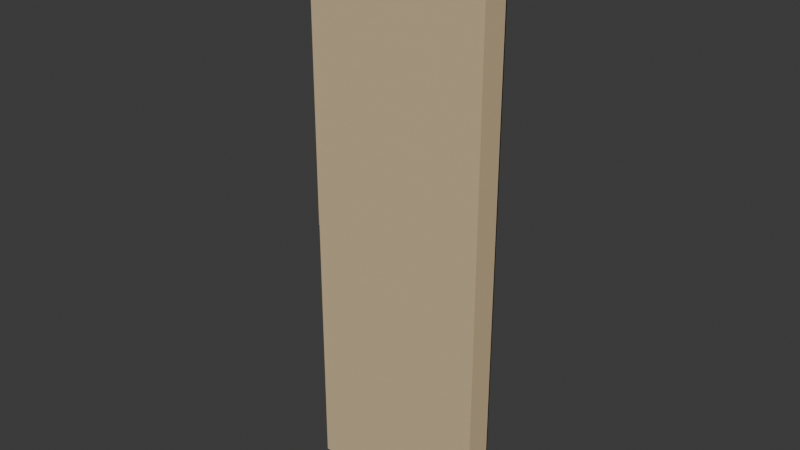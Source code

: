 # Source: spawn-a-receiver-lsw-s-part-2.blend  (saved by Blender 5.2.44; exported with 4.5.12 LTS)
import bpy
from mathutils import Matrix  # noqa: F401  (used for matrix-valued properties, if any)

bpy.ops.wm.read_factory_settings(use_empty=True)
scene = bpy.context.scene
scene.name = 'Scene'

# ---- collections
col_collection = bpy.data.collections.new('Collection'); scene.collection.children.link(col_collection)

# ---- images (referenced by path relative to the original .blend; pixels are not part of the script)
import os
ASSET_DIR = os.environ.get("B2B_ASSET_DIR", "")  # directory of the original .blend (textures are referenced by path, not embedded)
HERE = os.path.dirname(os.path.abspath(__file__))  # packed textures are extracted next to this script under _unpacked/

def load_image(name, relpath, width, height, colorspace="sRGB"):
    """Load a texture the original file referenced (path relative to the .blend, or extracted next to this script)."""
    p = next((c for c in (os.path.join(HERE, relpath), os.path.join(ASSET_DIR, relpath)) if relpath and os.path.exists(c)), "")
    if p:
        img = bpy.data.images.load(p, check_existing=True)
        img.name = name
    else:  # same state as the original file: an image datablock whose file is absent (Cycles renders it pink)
        img = bpy.data.images.new(name, width, height)
        img.source = "FILE"
        img.filepath = "//" + (relpath or name)
    img.colorspace_settings.name = colorspace
    return img
img_bz06_sand_plaster_albedo_png = load_image('bz06_sand_plaster-albedo.png', '_unpacked/bz06_sand_plaster-albedo.54c1fca4.png', 1024, 1024, 'sRGB')
img_bz06_sand_plaster_arm_png = load_image('bz06_sand_plaster-arm.png', '_unpacked/bz06_sand_plaster-arm.04b42e1a.png', 1024, 1024, 'Non-Color')
img_bz06_sand_plaster_normal_png = load_image('bz06_sand_plaster-normal.png', '_unpacked/bz06_sand_plaster-normal.109c7022.png', 1024, 1024, 'Non-Color')

# ---- materials (node trees are filled in below, after node groups)
mat_bz06_sand_plaster = bpy.data.materials.new('bz06_sand_plaster')

# ---- node groups
ng_gltf_material_output = bpy.data.node_groups.new('glTF Material Output', 'ShaderNodeTree')
_s = ng_gltf_material_output.interface.new_socket(name='Occlusion', in_out='INPUT', socket_type='NodeSocketFloat')
_N = ng_gltf_material_output.nodes; _L = ng_gltf_material_output.links
n0 = _N.new('NodeGroupInput'); n0.name = 'Group Input'; n0.location = (0, 0)

# ---- material node trees
mat_bz06_sand_plaster.use_nodes = True; mat_bz06_sand_plaster.node_tree.nodes.clear()
_N = mat_bz06_sand_plaster.node_tree.nodes; _L = mat_bz06_sand_plaster.node_tree.links
n0 = _N.new('ShaderNodeBsdfPrincipled'); n0.name = 'Principled BSDF'; n0.location = (-200, 100)
n0.inputs[10].default_value = 0.005
n1 = _N.new('ShaderNodeOutputMaterial'); n1.name = 'Material Output'; n1.location = (200, 100)
n2 = _N.new('ShaderNodeTexImage'); n2.name = 'Image Texture'; n2.location = (-700, 300)
n2.image = img_bz06_sand_plaster_albedo_png
n3 = _N.new('ShaderNodeMix'); n3.name = 'Mix'; n3.location = (-350, 300)
n3.data_type = 'RGBA'
n3.blend_type = 'MULTIPLY'
n3.inputs[0].default_value = 1.0
n3.inputs[7].default_value = (1.0, 1.0, 1.0, 1.0)
n4 = _N.new('ShaderNodeTexImage'); n4.name = 'Image Texture.001'; n4.location = (-700, -50)
n4.image = img_bz06_sand_plaster_arm_png
n5 = _N.new('ShaderNodeSeparateColor'); n5.name = 'Separate Color'; n5.location = (-350, -50)
n6 = _N.new('ShaderNodeMath'); n6.name = 'Math'; n6.location = (0, 0)
n6.operation = 'MULTIPLY'
n6.inputs[1].default_value = 0.93
n7 = _N.new('ShaderNodeGroup'); n7.name = 'Group'; n7.location = (0, -250)
n7.node_tree = ng_gltf_material_output
n8 = _N.new('ShaderNodeTexImage'); n8.name = 'Image Texture.002'; n8.location = (-700, -400)
n8.image = img_bz06_sand_plaster_normal_png
n9 = _N.new('ShaderNodeNormalMap'); n9.name = 'Normal Map'; n9.location = (-350, -400)
n9.width = 160
n9.inputs[0].default_value = 0.25
_L.new(n0.outputs[0], n1.inputs[0])
_L.new(n2.outputs[0], n3.inputs[6])
_L.new(n3.outputs[2], n0.inputs[0])
_L.new(n4.outputs[0], n5.inputs[0])
_L.new(n5.outputs[1], n6.inputs[0])
_L.new(n6.outputs[0], n0.inputs[2])
_L.new(n5.outputs[0], n7.inputs[0])
_L.new(n8.outputs[0], n9.inputs[1])
_L.new(n9.outputs[0], n0.inputs[5])
n1.is_active_output = True

# ---- world
world_world = bpy.data.worlds.new('World'); scene.world = world_world
world_world.use_nodes = True; world_world.node_tree.nodes.clear()
_N = world_world.node_tree.nodes; _L = world_world.node_tree.links
n0 = _N.new('ShaderNodeOutputWorld'); n0.name = 'World Output'; n0.location = (200, 100)
n1 = _N.new('ShaderNodeBackground'); n1.name = 'Background'; n1.location = (-200, 100)
n1.inputs[0].default_value = (0.05088, 0.05088, 0.05088, 1.0)
_L.new(n1.outputs[0], n0.inputs[0])
n0.is_active_output = True
world_world.color = (0.05088, 0.05088, 0.05088)
world_world.sun_shadow_jitter_overblur = 0.0

# ---- meshes
me_lsw_s_part_2_field = bpy.data.meshes.new('lsw-s-part-2-field')
me_lsw_s_part_2_field.from_pydata([(-1.55, -0.235, 0.0), (-1.543, -0.235, 0.0), (-1.543, -0.235, 0.12), (-1.55, -0.235, 0.12)], [], [(1, 2, 3, 0)])
_uv = me_lsw_s_part_2_field.uv_layers.new(name='UVMap')
_uv.uv.foreach_set('vector', [-0.7713, 0.0, -0.7713, 0.06, -0.775, 0.06, -0.775, 0.0])
_ca = me_lsw_s_part_2_field.color_attributes.new('COLOR_0', 'FLOAT_COLOR', 'POINT')
_ca.data.foreach_set('color', [0.955, 0.955, 0.955, 1.0, 0.955, 0.955, 0.955, 1.0, 0.955, 0.955, 0.955, 1.0, 0.955, 0.955, 0.955, 1.0])
me_lsw_s_part_2_field.materials.append(mat_bz06_sand_plaster)
me_lsw_s_part_2_field.update()
me_lsw_s_part_2_field_001 = bpy.data.meshes.new('lsw-s-part-2-field.001')
me_lsw_s_part_2_field_001.from_pydata([(-1.55, -0.235, 0.12), (-1.543, -0.235, 0.12), (-1.543, -0.235, 0.18), (-1.55, -0.235, 0.18)], [], [(1, 2, 3, 0)])
_uv = me_lsw_s_part_2_field_001.uv_layers.new(name='UVMap')
_uv.uv.foreach_set('vector', [-0.7713, 0.06, -0.7713, 0.09, -0.775, 0.09, -0.775, 0.06])
_ca = me_lsw_s_part_2_field_001.color_attributes.new('COLOR_0', 'FLOAT_COLOR', 'POINT')
_ca.data.foreach_set('color', [0.955, 0.955, 0.955, 1.0, 0.955, 0.955, 0.955, 1.0, 1.0, 1.0, 1.0, 1.0, 1.0, 1.0, 1.0, 1.0])
me_lsw_s_part_2_field_001.materials.append(mat_bz06_sand_plaster)
me_lsw_s_part_2_field_001.update()
me_lsw_s_part_2_field_002 = bpy.data.meshes.new('lsw-s-part-2-field.002')
me_lsw_s_part_2_field_002.from_pydata([(-1.55, -0.235, 0.18), (-1.543, -0.235, 0.18), (-1.543, -0.235, 4.5), (-1.55, -0.235, 4.5)], [], [(1, 2, 3, 0)])
_uv = me_lsw_s_part_2_field_002.uv_layers.new(name='UVMap')
_uv.uv.foreach_set('vector', [-0.7713, 0.09, -0.7713, 2.25, -0.775, 2.25, -0.775, 0.09])
_ca = me_lsw_s_part_2_field_002.color_attributes.new('COLOR_0', 'FLOAT_COLOR', 'POINT')
_ca.data.foreach_set('color', [1.0, 1.0, 1.0, 1.0, 1.0, 1.0, 1.0, 1.0, 1.0, 1.0, 1.0, 1.0, 1.0, 1.0, 1.0, 1.0])
me_lsw_s_part_2_field_002.materials.append(mat_bz06_sand_plaster)
me_lsw_s_part_2_field_002.update()
me_lsw_s_part_2_field_003 = bpy.data.meshes.new('lsw-s-part-2-field.003')
me_lsw_s_part_2_field_003.from_pydata([(-1.55, -0.25, 4.5), (-1.543, -0.25, 4.5), (-1.543, -0.25, 9.9), (-1.55, -0.25, 9.9)], [], [(1, 2, 3, 0)])
_uv = me_lsw_s_part_2_field_003.uv_layers.new(name='UVMap')
_uv.uv.foreach_set('vector', [-0.7713, 2.25, -0.7713, 4.95, -0.775, 4.95, -0.775, 2.25])
_ca = me_lsw_s_part_2_field_003.color_attributes.new('COLOR_0', 'FLOAT_COLOR', 'POINT')
_ca.data.foreach_set('color', [1.0, 1.0, 1.0, 1.0, 1.0, 1.0, 1.0, 1.0, 1.0, 1.0, 1.0, 1.0, 1.0, 1.0, 1.0, 1.0])
me_lsw_s_part_2_field_003.materials.append(mat_bz06_sand_plaster)
me_lsw_s_part_2_field_003.update()
me_lsw_s_part_2_field_004 = bpy.data.meshes.new('lsw-s-part-2-field.004')
me_lsw_s_part_2_field_004.from_pydata([(-1.543, -0.25, 0.0), (1.55, -0.25, 0.0), (1.55, -0.25, 0.12), (-1.543, -0.25, 0.12)], [], [(1, 2, 3, 0)])
_uv = me_lsw_s_part_2_field_004.uv_layers.new(name='UVMap')
_uv.uv.foreach_set('vector', [0.775, 0.0, 0.775, 0.06, -0.7713, 0.06, -0.7713, 0.0])
_ca = me_lsw_s_part_2_field_004.color_attributes.new('COLOR_0', 'FLOAT_COLOR', 'POINT')
_ca.data.foreach_set('color', [0.955, 0.955, 0.955, 1.0, 0.955, 0.955, 0.955, 1.0, 0.955, 0.955, 0.955, 1.0, 0.955, 0.955, 0.955, 1.0])
me_lsw_s_part_2_field_004.materials.append(mat_bz06_sand_plaster)
me_lsw_s_part_2_field_004.update()
me_lsw_s_part_2_field_005 = bpy.data.meshes.new('lsw-s-part-2-field.005')
me_lsw_s_part_2_field_005.from_pydata([(-1.543, -0.25, 0.12), (1.55, -0.25, 0.12), (1.55, -0.25, 0.18), (-1.543, -0.25, 0.18)], [], [(1, 2, 3, 0)])
_uv = me_lsw_s_part_2_field_005.uv_layers.new(name='UVMap')
_uv.uv.foreach_set('vector', [0.775, 0.06, 0.775, 0.09, -0.7713, 0.09, -0.7713, 0.06])
_ca = me_lsw_s_part_2_field_005.color_attributes.new('COLOR_0', 'FLOAT_COLOR', 'POINT')
_ca.data.foreach_set('color', [0.955, 0.955, 0.955, 1.0, 0.955, 0.955, 0.955, 1.0, 1.0, 1.0, 1.0, 1.0, 1.0, 1.0, 1.0, 1.0])
me_lsw_s_part_2_field_005.materials.append(mat_bz06_sand_plaster)
me_lsw_s_part_2_field_005.update()
me_lsw_s_part_2_field_006 = bpy.data.meshes.new('lsw-s-part-2-field.006')
me_lsw_s_part_2_field_006.from_pydata([(-1.543, -0.25, 0.18), (1.55, -0.25, 0.18), (1.55, -0.25, 4.5), (-1.543, -0.25, 4.5)], [], [(1, 2, 3, 0)])
_uv = me_lsw_s_part_2_field_006.uv_layers.new(name='UVMap')
_uv.uv.foreach_set('vector', [0.775, 0.09, 0.775, 2.25, -0.7713, 2.25, -0.7713, 0.09])
_ca = me_lsw_s_part_2_field_006.color_attributes.new('COLOR_0', 'FLOAT_COLOR', 'POINT')
_ca.data.foreach_set('color', [1.0, 1.0, 1.0, 1.0, 1.0, 1.0, 1.0, 1.0, 1.0, 1.0, 1.0, 1.0, 1.0, 1.0, 1.0, 1.0])
me_lsw_s_part_2_field_006.materials.append(mat_bz06_sand_plaster)
me_lsw_s_part_2_field_006.update()
me_lsw_s_part_2_field_007 = bpy.data.meshes.new('lsw-s-part-2-field.007')
me_lsw_s_part_2_field_007.from_pydata([(-1.543, -0.25, 4.5), (1.55, -0.25, 4.5), (1.55, -0.25, 9.9), (-1.543, -0.25, 9.9)], [], [(1, 2, 3, 0)])
_uv = me_lsw_s_part_2_field_007.uv_layers.new(name='UVMap')
_uv.uv.foreach_set('vector', [0.775, 2.25, 0.775, 4.95, -0.7713, 4.95, -0.7713, 2.25])
_ca = me_lsw_s_part_2_field_007.color_attributes.new('COLOR_0', 'FLOAT_COLOR', 'POINT')
_ca.data.foreach_set('color', [1.0, 1.0, 1.0, 1.0, 1.0, 1.0, 1.0, 1.0, 1.0, 1.0, 1.0, 1.0, 1.0, 1.0, 1.0, 1.0])
me_lsw_s_part_2_field_007.materials.append(mat_bz06_sand_plaster)
me_lsw_s_part_2_field_007.update()
me_lsw_s_part_2_party_joint_reveal = bpy.data.meshes.new('lsw-s-part-2-party-joint-reveal')
me_lsw_s_part_2_party_joint_reveal.from_pydata([(-1.543, -0.235, 0.0), (-1.542, -0.235, 0.0), (-1.542, -0.25, 0.0), (-1.543, -0.25, 0.0), (-1.543, -0.235, 4.5), (-1.542, -0.235, 4.5), (-1.542, -0.25, 4.5), (-1.543, -0.25, 4.5)], [], [(1, 2, 3, 0), (7, 6, 5, 4), (4, 5, 1, 0), (5, 6, 2, 1), (6, 7, 3, 2), (7, 4, 0, 3)])
_uv = me_lsw_s_part_2_party_joint_reveal.uv_layers.new(name='UVMap')
_uv.uv.foreach_set('vector', [-0.771, -0.1175, -0.771, -0.125, -0.7715, -0.125, -0.7715, -0.1175, -0.7715, -0.125, -0.771, -0.125, -0.771, -0.1175, -0.7715, -0.1175, -0.7715, 2.25, -0.771, 2.25, -0.771, 0.0, -0.7715, 0.0, -0.1175, 2.25, -0.125, 2.25, -0.125, 0.0, -0.1175, 0.0, -0.771, 2.25, -0.7715, 2.25, -0.7715, 0.0, -0.771, 0.0, -0.125, 2.25, -0.1175, 2.25, -0.1175, 0.0, -0.125, 0.0])
_ca = me_lsw_s_part_2_party_joint_reveal.color_attributes.new('COLOR_0', 'FLOAT_COLOR', 'POINT')
_ca.data.foreach_set('color', [1.0, 1.0, 1.0, 1.0, 1.0, 1.0, 1.0, 1.0, 1.0, 1.0, 1.0, 1.0, 1.0, 1.0, 1.0, 1.0, 1.0, 1.0, 1.0, 1.0, 1.0, 1.0, 1.0, 1.0, 1.0, 1.0, 1.0, 1.0, 1.0, 1.0, 1.0, 1.0])
me_lsw_s_part_2_party_joint_reveal.materials.append(mat_bz06_sand_plaster)
me_lsw_s_part_2_party_joint_reveal.update()
me_lsw_s_part_2_end_closure = bpy.data.meshes.new('lsw-s-part-2-end-closure')
me_lsw_s_part_2_end_closure.from_pydata([(-1.55, 0.25, 0.0), (-1.53, 0.25, 0.0), (-1.53, -0.23, 0.0), (-1.55, -0.23, 0.0), (-1.55, 0.25, 9.9), (-1.53, 0.25, 9.9), (-1.53, -0.23, 9.9), (-1.55, -0.23, 9.9)], [], [(1, 2, 3, 0), (7, 6, 5, 4), (4, 5, 1, 0), (5, 6, 2, 1), (6, 7, 3, 2), (7, 4, 0, 3)])
_uv = me_lsw_s_part_2_end_closure.uv_layers.new(name='UVMap')
_uv.uv.foreach_set('vector', [-0.765, 0.125, -0.765, -0.115, -0.775, -0.115, -0.775, 0.125, -0.775, -0.115, -0.765, -0.115, -0.765, 0.125, -0.775, 0.125, -0.775, 4.95, -0.765, 4.95, -0.765, 0.0, -0.775, 0.0, 0.125, 4.95, -0.115, 4.95, -0.115, 0.0, 0.125, 0.0, -0.765, 4.95, -0.775, 4.95, -0.775, 0.0, -0.765, 0.0, -0.115, 4.95, 0.125, 4.95, 0.125, 0.0, -0.115, 0.0])
_ca = me_lsw_s_part_2_end_closure.color_attributes.new('COLOR_0', 'FLOAT_COLOR', 'POINT')
_ca.data.foreach_set('color', [1.0, 1.0, 1.0, 1.0, 1.0, 1.0, 1.0, 1.0, 1.0, 1.0, 1.0, 1.0, 1.0, 1.0, 1.0, 1.0, 1.0, 1.0, 1.0, 1.0, 1.0, 1.0, 1.0, 1.0, 1.0, 1.0, 1.0, 1.0, 1.0, 1.0, 1.0, 1.0])
me_lsw_s_part_2_end_closure.materials.append(mat_bz06_sand_plaster)
me_lsw_s_part_2_end_closure.update()
me_lsw_s_part_2_end_closure_001 = bpy.data.meshes.new('lsw-s-part-2-end-closure.001')
me_lsw_s_part_2_end_closure_001.from_pydata([(1.53, 0.25, 0.0), (1.55, 0.25, 0.0), (1.55, -0.23, 0.0), (1.53, -0.23, 0.0), (1.53, 0.25, 9.9), (1.55, 0.25, 9.9), (1.55, -0.23, 9.9), (1.53, -0.23, 9.9)], [], [(1, 2, 3, 0), (7, 6, 5, 4), (4, 5, 1, 0), (5, 6, 2, 1), (6, 7, 3, 2), (7, 4, 0, 3)])
_uv = me_lsw_s_part_2_end_closure_001.uv_layers.new(name='UVMap')
_uv.uv.foreach_set('vector', [0.775, 0.125, 0.775, -0.115, 0.765, -0.115, 0.765, 0.125, 0.765, -0.115, 0.775, -0.115, 0.775, 0.125, 0.765, 0.125, 0.765, 4.95, 0.775, 4.95, 0.775, 0.0, 0.765, 0.0, 0.125, 4.95, -0.115, 4.95, -0.115, 0.0, 0.125, 0.0, 0.775, 4.95, 0.765, 4.95, 0.765, 0.0, 0.775, 0.0, -0.115, 4.95, 0.125, 4.95, 0.125, 0.0, -0.115, 0.0])
_ca = me_lsw_s_part_2_end_closure_001.color_attributes.new('COLOR_0', 'FLOAT_COLOR', 'POINT')
_ca.data.foreach_set('color', [1.0, 1.0, 1.0, 1.0, 1.0, 1.0, 1.0, 1.0, 1.0, 1.0, 1.0, 1.0, 1.0, 1.0, 1.0, 1.0, 1.0, 1.0, 1.0, 1.0, 1.0, 1.0, 1.0, 1.0, 1.0, 1.0, 1.0, 1.0, 1.0, 1.0, 1.0, 1.0])
me_lsw_s_part_2_end_closure_001.materials.append(mat_bz06_sand_plaster)
me_lsw_s_part_2_end_closure_001.update()
me_lsw_s_part_2_back = bpy.data.meshes.new('lsw-s-part-2-back')
me_lsw_s_part_2_back.from_pydata([(-1.55, 0.25, 0.0), (1.55, 0.25, 0.0), (1.55, 0.23, 0.0), (-1.55, 0.23, 0.0), (-1.55, 0.25, 9.9), (1.55, 0.25, 9.9), (1.55, 0.23, 9.9), (-1.55, 0.23, 9.9)], [], [(1, 2, 3, 0), (7, 6, 5, 4), (4, 5, 1, 0), (5, 6, 2, 1), (6, 7, 3, 2), (7, 4, 0, 3)])
_uv = me_lsw_s_part_2_back.uv_layers.new(name='UVMap')
_uv.uv.foreach_set('vector', [0.775, 0.125, 0.775, 0.115, -0.775, 0.115, -0.775, 0.125, -0.775, 0.115, 0.775, 0.115, 0.775, 0.125, -0.775, 0.125, -0.775, 4.95, 0.775, 4.95, 0.775, 0.0, -0.775, 0.0, 0.125, 4.95, 0.115, 4.95, 0.115, 0.0, 0.125, 0.0, 0.775, 4.95, -0.775, 4.95, -0.775, 0.0, 0.775, 0.0, 0.115, 4.95, 0.125, 4.95, 0.125, 0.0, 0.115, 0.0])
_ca = me_lsw_s_part_2_back.color_attributes.new('COLOR_0', 'FLOAT_COLOR', 'POINT')
_ca.data.foreach_set('color', [1.0, 1.0, 1.0, 1.0, 1.0, 1.0, 1.0, 1.0, 1.0, 1.0, 1.0, 1.0, 1.0, 1.0, 1.0, 1.0, 1.0, 1.0, 1.0, 1.0, 1.0, 1.0, 1.0, 1.0, 1.0, 1.0, 1.0, 1.0, 1.0, 1.0, 1.0, 1.0])
me_lsw_s_part_2_back.materials.append(mat_bz06_sand_plaster)
me_lsw_s_part_2_back.update()
me_lsw_s_part_2_base_closure = bpy.data.meshes.new('lsw-s-part-2-base-closure')
me_lsw_s_part_2_base_closure.from_pydata([(-1.55, 0.25, -0.02), (1.55, 0.25, -0.02), (1.55, -0.23, -0.02), (-1.55, -0.23, -0.02), (-1.55, 0.25, 0.0), (1.55, 0.25, 0.0), (1.55, -0.23, 0.0), (-1.55, -0.23, 0.0)], [], [(1, 2, 3, 0), (7, 6, 5, 4), (4, 5, 1, 0), (5, 6, 2, 1), (6, 7, 3, 2), (7, 4, 0, 3)])
_uv = me_lsw_s_part_2_base_closure.uv_layers.new(name='UVMap')
_uv.uv.foreach_set('vector', [0.775, 0.125, 0.775, -0.115, -0.775, -0.115, -0.775, 0.125, -0.775, -0.115, 0.775, -0.115, 0.775, 0.125, -0.775, 0.125, -0.775, 0.0, 0.775, 0.0, 0.775, -0.01, -0.775, -0.01, 0.125, 0.0, -0.115, 0.0, -0.115, -0.01, 0.125, -0.01, 0.775, 0.0, -0.775, 0.0, -0.775, -0.01, 0.775, -0.01, -0.115, 0.0, 0.125, 0.0, 0.125, -0.01, -0.115, -0.01])
_ca = me_lsw_s_part_2_base_closure.color_attributes.new('COLOR_0', 'FLOAT_COLOR', 'POINT')
_ca.data.foreach_set('color', [1.0, 1.0, 1.0, 1.0, 1.0, 1.0, 1.0, 1.0, 1.0, 1.0, 1.0, 1.0, 1.0, 1.0, 1.0, 1.0, 1.0, 1.0, 1.0, 1.0, 1.0, 1.0, 1.0, 1.0, 1.0, 1.0, 1.0, 1.0, 1.0, 1.0, 1.0, 1.0])
me_lsw_s_part_2_base_closure.materials.append(mat_bz06_sand_plaster)
me_lsw_s_part_2_base_closure.update()
me_lsw_s_part_2_cornice_0 = bpy.data.meshes.new('lsw-s-part-2-cornice-0')
me_lsw_s_part_2_cornice_0.from_pydata([(-1.55, -0.23, 9.748), (1.55, -0.23, 9.748), (1.55, -0.41, 9.748), (-1.55, -0.41, 9.748), (-1.55, -0.23, 9.9), (1.55, -0.23, 9.9), (1.55, -0.41, 9.9), (-1.55, -0.41, 9.9)], [], [(1, 2, 3, 0), (7, 6, 5, 4), (4, 5, 1, 0), (5, 6, 2, 1), (6, 7, 3, 2), (7, 4, 0, 3)])
_uv = me_lsw_s_part_2_cornice_0.uv_layers.new(name='UVMap')
_uv.uv.foreach_set('vector', [0.775, -0.115, 0.775, -0.205, -0.775, -0.205, -0.775, -0.115, -0.775, -0.205, 0.775, -0.205, 0.775, -0.115, -0.775, -0.115, -0.775, 4.95, 0.775, 4.95, 0.775, 4.874, -0.775, 4.874, -0.115, 4.95, -0.205, 4.95, -0.205, 4.874, -0.115, 4.874, 0.775, 4.95, -0.775, 4.95, -0.775, 4.874, 0.775, 4.874, -0.205, 4.95, -0.115, 4.95, -0.115, 4.874, -0.205, 4.874])
_ca = me_lsw_s_part_2_cornice_0.color_attributes.new('COLOR_0', 'FLOAT_COLOR', 'POINT')
_ca.data.foreach_set('color', [1.0, 1.0, 1.0, 1.0, 1.0, 1.0, 1.0, 1.0, 1.0, 1.0, 1.0, 1.0, 1.0, 1.0, 1.0, 1.0, 1.0, 1.0, 1.0, 1.0, 1.0, 1.0, 1.0, 1.0, 1.0, 1.0, 1.0, 1.0, 1.0, 1.0, 1.0, 1.0])
me_lsw_s_part_2_cornice_0.materials.append(mat_bz06_sand_plaster)
me_lsw_s_part_2_cornice_0.update()
me_lsw_s_part_2_cornice_bearing = bpy.data.meshes.new('lsw-s-part-2-cornice-bearing')
me_lsw_s_part_2_cornice_bearing.from_pydata([(-1.55, -0.23, 9.74), (1.55, -0.23, 9.74), (1.55, -0.385, 9.74), (-1.55, -0.385, 9.74), (-1.55, -0.23, 9.748), (1.55, -0.23, 9.748), (1.55, -0.385, 9.748), (-1.55, -0.385, 9.748)], [], [(1, 2, 3, 0), (7, 6, 5, 4), (4, 5, 1, 0), (5, 6, 2, 1), (6, 7, 3, 2), (7, 4, 0, 3)])
_uv = me_lsw_s_part_2_cornice_bearing.uv_layers.new(name='UVMap')
_uv.uv.foreach_set('vector', [0.775, -0.115, 0.775, -0.1925, -0.775, -0.1925, -0.775, -0.115, -0.775, -0.1925, 0.775, -0.1925, 0.775, -0.115, -0.775, -0.115, -0.775, 4.874, 0.775, 4.874, 0.775, 4.87, -0.775, 4.87, -0.115, 4.874, -0.1925, 4.874, -0.1925, 4.87, -0.115, 4.87, 0.775, 4.874, -0.775, 4.874, -0.775, 4.87, 0.775, 4.87, -0.1925, 4.874, -0.115, 4.874, -0.115, 4.87, -0.1925, 4.87])
_ca = me_lsw_s_part_2_cornice_bearing.color_attributes.new('COLOR_0', 'FLOAT_COLOR', 'POINT')
_ca.data.foreach_set('color', [1.0, 1.0, 1.0, 1.0, 1.0, 1.0, 1.0, 1.0, 1.0, 1.0, 1.0, 1.0, 1.0, 1.0, 1.0, 1.0, 1.0, 1.0, 1.0, 1.0, 1.0, 1.0, 1.0, 1.0, 1.0, 1.0, 1.0, 1.0, 1.0, 1.0, 1.0, 1.0])
me_lsw_s_part_2_cornice_bearing.materials.append(mat_bz06_sand_plaster)
me_lsw_s_part_2_cornice_bearing.update()

# ---- objects
ob_lsw_s_part_2_field = bpy.data.objects.new('lsw-s-part-2-field', me_lsw_s_part_2_field)
ob_lsw_s_part_2_field_001 = bpy.data.objects.new('lsw-s-part-2-field.001', me_lsw_s_part_2_field_001)
ob_lsw_s_part_2_field_002 = bpy.data.objects.new('lsw-s-part-2-field.002', me_lsw_s_part_2_field_002)
ob_lsw_s_part_2_field_003 = bpy.data.objects.new('lsw-s-part-2-field.003', me_lsw_s_part_2_field_003)
ob_lsw_s_part_2_field_004 = bpy.data.objects.new('lsw-s-part-2-field.004', me_lsw_s_part_2_field_004)
ob_lsw_s_part_2_field_005 = bpy.data.objects.new('lsw-s-part-2-field.005', me_lsw_s_part_2_field_005)
ob_lsw_s_part_2_field_006 = bpy.data.objects.new('lsw-s-part-2-field.006', me_lsw_s_part_2_field_006)
ob_lsw_s_part_2_field_007 = bpy.data.objects.new('lsw-s-part-2-field.007', me_lsw_s_part_2_field_007)
ob_lsw_s_part_2_party_joint_reveal = bpy.data.objects.new('lsw-s-part-2-party-joint-reveal', me_lsw_s_part_2_party_joint_reveal)
ob_lsw_s_part_2_end_closure = bpy.data.objects.new('lsw-s-part-2-end-closure', me_lsw_s_part_2_end_closure)
ob_lsw_s_part_2_end_closure_001 = bpy.data.objects.new('lsw-s-part-2-end-closure.001', me_lsw_s_part_2_end_closure_001)
ob_lsw_s_part_2_back = bpy.data.objects.new('lsw-s-part-2-back', me_lsw_s_part_2_back)
ob_lsw_s_part_2_base_closure = bpy.data.objects.new('lsw-s-part-2-base-closure', me_lsw_s_part_2_base_closure)
ob_lsw_s_part_2_cornice_0 = bpy.data.objects.new('lsw-s-part-2-cornice-0', me_lsw_s_part_2_cornice_0)
ob_lsw_s_part_2_cornice_bearing = bpy.data.objects.new('lsw-s-part-2-cornice-bearing', me_lsw_s_part_2_cornice_bearing)

# ---- transforms, parenting, visibility, modifiers, constraints
ob_lsw_s_part_2_field.location = (0.0, 0.0, 0.0)
ob_lsw_s_part_2_field_001.location = (0.0, 0.0, 0.0)
ob_lsw_s_part_2_field_002.location = (0.0, 0.0, 0.0)
ob_lsw_s_part_2_field_003.location = (0.0, 0.0, 0.0)
ob_lsw_s_part_2_field_004.location = (0.0, 0.0, 0.0)
ob_lsw_s_part_2_field_005.location = (0.0, 0.0, 0.0)
ob_lsw_s_part_2_field_006.location = (0.0, 0.0, 0.0)
ob_lsw_s_part_2_field_007.location = (0.0, 0.0, 0.0)
ob_lsw_s_part_2_party_joint_reveal.location = (0.0, 0.0, 0.0)
ob_lsw_s_part_2_end_closure.location = (0.0, 0.0, 0.0)
ob_lsw_s_part_2_end_closure_001.location = (0.0, 0.0, 0.0)
ob_lsw_s_part_2_back.location = (0.0, 0.0, 0.0)
ob_lsw_s_part_2_base_closure.location = (0.0, 0.0, 0.0)
ob_lsw_s_part_2_cornice_0.location = (0.0, 0.0, 0.0)
ob_lsw_s_part_2_cornice_bearing.location = (0.0, 0.0, 0.0)

# ---- collection membership
col_collection.objects.link(ob_lsw_s_part_2_field)
col_collection.objects.link(ob_lsw_s_part_2_field_001)
col_collection.objects.link(ob_lsw_s_part_2_field_002)
col_collection.objects.link(ob_lsw_s_part_2_field_003)
col_collection.objects.link(ob_lsw_s_part_2_field_004)
col_collection.objects.link(ob_lsw_s_part_2_field_005)
col_collection.objects.link(ob_lsw_s_part_2_field_006)
col_collection.objects.link(ob_lsw_s_part_2_field_007)
col_collection.objects.link(ob_lsw_s_part_2_party_joint_reveal)
col_collection.objects.link(ob_lsw_s_part_2_end_closure)
col_collection.objects.link(ob_lsw_s_part_2_end_closure_001)
col_collection.objects.link(ob_lsw_s_part_2_back)
col_collection.objects.link(ob_lsw_s_part_2_base_closure)
col_collection.objects.link(ob_lsw_s_part_2_cornice_0)
col_collection.objects.link(ob_lsw_s_part_2_cornice_bearing)

# ---- scene / render settings (as saved in the file)
scene.frame_start = 1; scene.frame_end = 250; scene.frame_set(1)
scene.render.engine = 'BLENDER_EEVEE_NEXT'
scene.render.bake_bias = 0.0
scene.render.bake_samples = 0
scene.render.compositor_device = 'GPU'
scene.eevee.use_volume_custom_range = False
scene.eevee.fast_gi_thickness_near = 0.1
scene.eevee.fast_gi_thickness_far = 0.0
scene.eevee.ray_tracing_options.screen_trace_thickness = 0.1
bpy.context.view_layer.update()

# ---- added for rendering (the .blend has no active camera and no usable light): camera, sun
cam_auto = bpy.data.cameras.new('AutoCamera')
cam_auto.lens = 50.0
cam_auto.sensor_width = 36.0
cam_auto.clip_end = 1000.0
ob_auto_camera = bpy.data.objects.new('AutoCamera', cam_auto)
scene.collection.objects.link(ob_auto_camera)
ob_auto_camera.location = (9.63532, -11.6424, 12.6483)
ob_auto_camera.rotation_euler = (1.09748, -7.21219e-08, 0.694738)
scene.camera = ob_auto_camera
light_auto_sun = bpy.data.lights.new('AutoSun', 'SUN')
light_auto_sun.energy = 3.0
light_auto_sun.angle = 0.0523599
ob_auto_sun = bpy.data.objects.new('AutoSun', light_auto_sun)
scene.collection.objects.link(ob_auto_sun)
ob_auto_sun.rotation_euler = (0.872665, 0.174533, 0.523599)
bpy.context.view_layer.update()
